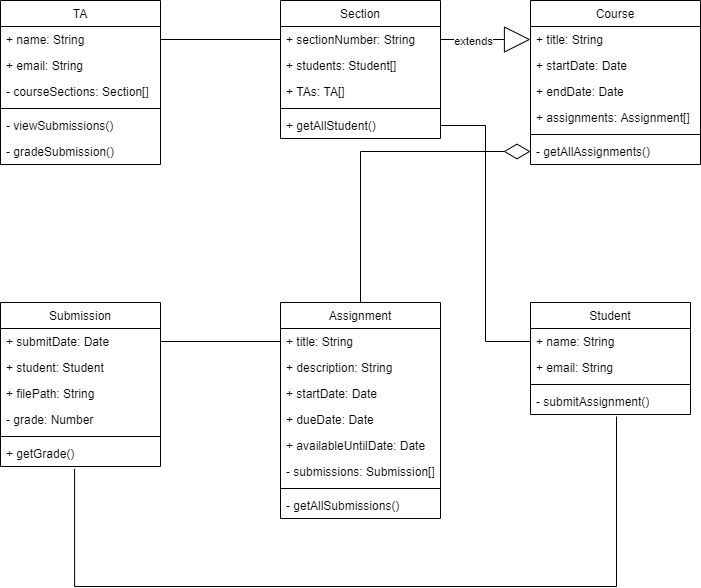

The diagram above was exported from draw.io. Its source (the exported page's mxGraphModel, read from the mxfile embedded in the PNG):
<mxGraphModel dx="1364" dy="773" grid="1" gridSize="10" guides="1" tooltips="1" connect="1" arrows="1" fold="1" page="1" pageScale="1" pageWidth="827" pageHeight="1169" math="0" shadow="0">
  <root>
    <mxCell id="0" />
    <mxCell id="1" parent="0" />
    <mxCell id="2" value="Section" style="swimlane;fontStyle=0;align=center;verticalAlign=top;childLayout=stackLayout;horizontal=1;startSize=26;horizontalStack=0;resizeParent=1;resizeLast=0;collapsible=1;marginBottom=0;rounded=0;shadow=0;strokeWidth=1;" vertex="1" parent="1">
      <mxGeometry x="330" y="184" width="160" height="138" as="geometry">
        <mxRectangle x="230" y="140" width="160" height="26" as="alternateBounds" />
      </mxGeometry>
    </mxCell>
    <mxCell id="3" value="+ sectionNumber: String&#10;" style="text;align=left;verticalAlign=top;spacingLeft=4;spacingRight=4;overflow=hidden;rotatable=0;points=[[0,0.5],[1,0.5]];portConstraint=eastwest;" vertex="1" parent="2">
      <mxGeometry y="26" width="160" height="26" as="geometry" />
    </mxCell>
    <mxCell id="4" value="+ students: Student[]" style="text;align=left;verticalAlign=top;spacingLeft=4;spacingRight=4;overflow=hidden;rotatable=0;points=[[0,0.5],[1,0.5]];portConstraint=eastwest;" vertex="1" parent="2">
      <mxGeometry y="52" width="160" height="26" as="geometry" />
    </mxCell>
    <mxCell id="5" value="+ TAs: TA[]" style="text;align=left;verticalAlign=top;spacingLeft=4;spacingRight=4;overflow=hidden;rotatable=0;points=[[0,0.5],[1,0.5]];portConstraint=eastwest;" vertex="1" parent="2">
      <mxGeometry y="78" width="160" height="26" as="geometry" />
    </mxCell>
    <mxCell id="6" value="" style="line;html=1;strokeWidth=1;align=left;verticalAlign=middle;spacingTop=-1;spacingLeft=3;spacingRight=3;rotatable=0;labelPosition=right;points=[];portConstraint=eastwest;" vertex="1" parent="2">
      <mxGeometry y="104" width="160" height="8" as="geometry" />
    </mxCell>
    <mxCell id="7" value="+ getAllStudent()" style="text;align=left;verticalAlign=top;spacingLeft=4;spacingRight=4;overflow=hidden;rotatable=0;points=[[0,0.5],[1,0.5]];portConstraint=eastwest;" vertex="1" parent="2">
      <mxGeometry y="112" width="160" height="26" as="geometry" />
    </mxCell>
    <mxCell id="8" value="TA" style="swimlane;fontStyle=0;align=center;verticalAlign=top;childLayout=stackLayout;horizontal=1;startSize=26;horizontalStack=0;resizeParent=1;resizeLast=0;collapsible=1;marginBottom=0;rounded=0;shadow=0;strokeWidth=1;" vertex="1" parent="1">
      <mxGeometry x="50" y="184" width="160" height="164" as="geometry">
        <mxRectangle x="230" y="140" width="160" height="26" as="alternateBounds" />
      </mxGeometry>
    </mxCell>
    <mxCell id="9" value="+ name: String" style="text;align=left;verticalAlign=top;spacingLeft=4;spacingRight=4;overflow=hidden;rotatable=0;points=[[0,0.5],[1,0.5]];portConstraint=eastwest;" vertex="1" parent="8">
      <mxGeometry y="26" width="160" height="26" as="geometry" />
    </mxCell>
    <mxCell id="10" value="+ email: String" style="text;align=left;verticalAlign=top;spacingLeft=4;spacingRight=4;overflow=hidden;rotatable=0;points=[[0,0.5],[1,0.5]];portConstraint=eastwest;rounded=0;shadow=0;html=0;" vertex="1" parent="8">
      <mxGeometry y="52" width="160" height="26" as="geometry" />
    </mxCell>
    <mxCell id="11" value="- courseSections: Section[]" style="text;align=left;verticalAlign=top;spacingLeft=4;spacingRight=4;overflow=hidden;rotatable=0;points=[[0,0.5],[1,0.5]];portConstraint=eastwest;rounded=0;shadow=0;html=0;" vertex="1" parent="8">
      <mxGeometry y="78" width="160" height="26" as="geometry" />
    </mxCell>
    <mxCell id="12" value="" style="line;html=1;strokeWidth=1;align=left;verticalAlign=middle;spacingTop=-1;spacingLeft=3;spacingRight=3;rotatable=0;labelPosition=right;points=[];portConstraint=eastwest;" vertex="1" parent="8">
      <mxGeometry y="104" width="160" height="8" as="geometry" />
    </mxCell>
    <mxCell id="13" value="- viewSubmissions()" style="text;align=left;verticalAlign=top;spacingLeft=4;spacingRight=4;overflow=hidden;rotatable=0;points=[[0,0.5],[1,0.5]];portConstraint=eastwest;" vertex="1" parent="8">
      <mxGeometry y="112" width="160" height="26" as="geometry" />
    </mxCell>
    <mxCell id="14" value="- gradeSubmission()" style="text;align=left;verticalAlign=top;spacingLeft=4;spacingRight=4;overflow=hidden;rotatable=0;points=[[0,0.5],[1,0.5]];portConstraint=eastwest;" vertex="1" parent="8">
      <mxGeometry y="138" width="160" height="26" as="geometry" />
    </mxCell>
    <mxCell id="15" value="Course" style="swimlane;fontStyle=0;align=center;verticalAlign=top;childLayout=stackLayout;horizontal=1;startSize=26;horizontalStack=0;resizeParent=1;resizeLast=0;collapsible=1;marginBottom=0;rounded=0;shadow=0;strokeWidth=1;" vertex="1" parent="1">
      <mxGeometry x="580" y="184" width="170" height="164" as="geometry">
        <mxRectangle x="230" y="140" width="160" height="26" as="alternateBounds" />
      </mxGeometry>
    </mxCell>
    <mxCell id="16" value="+ title: String" style="text;align=left;verticalAlign=top;spacingLeft=4;spacingRight=4;overflow=hidden;rotatable=0;points=[[0,0.5],[1,0.5]];portConstraint=eastwest;" vertex="1" parent="15">
      <mxGeometry y="26" width="170" height="26" as="geometry" />
    </mxCell>
    <mxCell id="17" value="+ startDate: Date" style="text;align=left;verticalAlign=top;spacingLeft=4;spacingRight=4;overflow=hidden;rotatable=0;points=[[0,0.5],[1,0.5]];portConstraint=eastwest;rounded=0;shadow=0;html=0;" vertex="1" parent="15">
      <mxGeometry y="52" width="170" height="26" as="geometry" />
    </mxCell>
    <mxCell id="18" value="+ endDate: Date" style="text;align=left;verticalAlign=top;spacingLeft=4;spacingRight=4;overflow=hidden;rotatable=0;points=[[0,0.5],[1,0.5]];portConstraint=eastwest;rounded=0;shadow=0;html=0;" vertex="1" parent="15">
      <mxGeometry y="78" width="170" height="26" as="geometry" />
    </mxCell>
    <mxCell id="19" value="+ assignments: Assignment[]" style="text;align=left;verticalAlign=top;spacingLeft=4;spacingRight=4;overflow=hidden;rotatable=0;points=[[0,0.5],[1,0.5]];portConstraint=eastwest;rounded=0;shadow=0;html=0;" vertex="1" parent="15">
      <mxGeometry y="104" width="170" height="26" as="geometry" />
    </mxCell>
    <mxCell id="20" value="" style="line;html=1;strokeWidth=1;align=left;verticalAlign=middle;spacingTop=-1;spacingLeft=3;spacingRight=3;rotatable=0;labelPosition=right;points=[];portConstraint=eastwest;" vertex="1" parent="15">
      <mxGeometry y="130" width="170" height="8" as="geometry" />
    </mxCell>
    <mxCell id="21" value="- getAllAssignments()" style="text;align=left;verticalAlign=top;spacingLeft=4;spacingRight=4;overflow=hidden;rotatable=0;points=[[0,0.5],[1,0.5]];portConstraint=eastwest;" vertex="1" parent="15">
      <mxGeometry y="138" width="170" height="26" as="geometry" />
    </mxCell>
    <mxCell id="22" value="Submission" style="swimlane;fontStyle=0;align=center;verticalAlign=top;childLayout=stackLayout;horizontal=1;startSize=26;horizontalStack=0;resizeParent=1;resizeLast=0;collapsible=1;marginBottom=0;rounded=0;shadow=0;strokeWidth=1;" vertex="1" parent="1">
      <mxGeometry x="50" y="486" width="160" height="164" as="geometry">
        <mxRectangle x="550" y="140" width="160" height="26" as="alternateBounds" />
      </mxGeometry>
    </mxCell>
    <mxCell id="23" value="+ submitDate: Date" style="text;align=left;verticalAlign=top;spacingLeft=4;spacingRight=4;overflow=hidden;rotatable=0;points=[[0,0.5],[1,0.5]];portConstraint=eastwest;" vertex="1" parent="22">
      <mxGeometry y="26" width="160" height="26" as="geometry" />
    </mxCell>
    <mxCell id="24" value="+ student: Student" style="text;align=left;verticalAlign=top;spacingLeft=4;spacingRight=4;overflow=hidden;rotatable=0;points=[[0,0.5],[1,0.5]];portConstraint=eastwest;" vertex="1" parent="22">
      <mxGeometry y="52" width="160" height="26" as="geometry" />
    </mxCell>
    <mxCell id="25" value="+ filePath: String" style="text;align=left;verticalAlign=top;spacingLeft=4;spacingRight=4;overflow=hidden;rotatable=0;points=[[0,0.5],[1,0.5]];portConstraint=eastwest;rounded=0;shadow=0;html=0;" vertex="1" parent="22">
      <mxGeometry y="78" width="160" height="26" as="geometry" />
    </mxCell>
    <mxCell id="26" value="- grade: Number" style="text;align=left;verticalAlign=top;spacingLeft=4;spacingRight=4;overflow=hidden;rotatable=0;points=[[0,0.5],[1,0.5]];portConstraint=eastwest;rounded=0;shadow=0;html=0;" vertex="1" parent="22">
      <mxGeometry y="104" width="160" height="26" as="geometry" />
    </mxCell>
    <mxCell id="27" value="" style="line;html=1;strokeWidth=1;align=left;verticalAlign=middle;spacingTop=-1;spacingLeft=3;spacingRight=3;rotatable=0;labelPosition=right;points=[];portConstraint=eastwest;" vertex="1" parent="22">
      <mxGeometry y="130" width="160" height="8" as="geometry" />
    </mxCell>
    <mxCell id="28" value="+ getGrade()" style="text;align=left;verticalAlign=top;spacingLeft=4;spacingRight=4;overflow=hidden;rotatable=0;points=[[0,0.5],[1,0.5]];portConstraint=eastwest;" vertex="1" parent="22">
      <mxGeometry y="138" width="160" height="26" as="geometry" />
    </mxCell>
    <mxCell id="29" style="edgeStyle=orthogonalEdgeStyle;rounded=0;orthogonalLoop=1;jettySize=auto;html=1;exitX=0.5;exitY=0;exitDx=0;exitDy=0;entryX=0;entryY=0.5;entryDx=0;entryDy=0;endArrow=diamondThin;endFill=0;strokeColor=#000000;endSize=24;" edge="1" source="30" target="21" parent="1">
      <mxGeometry relative="1" as="geometry" />
    </mxCell>
    <mxCell id="30" value="Assignment" style="swimlane;fontStyle=0;align=center;verticalAlign=top;childLayout=stackLayout;horizontal=1;startSize=26;horizontalStack=0;resizeParent=1;resizeLast=0;collapsible=1;marginBottom=0;rounded=0;shadow=0;strokeWidth=1;" vertex="1" parent="1">
      <mxGeometry x="330" y="486" width="160" height="216" as="geometry">
        <mxRectangle x="550" y="140" width="160" height="26" as="alternateBounds" />
      </mxGeometry>
    </mxCell>
    <mxCell id="31" value="+ title: String" style="text;align=left;verticalAlign=top;spacingLeft=4;spacingRight=4;overflow=hidden;rotatable=0;points=[[0,0.5],[1,0.5]];portConstraint=eastwest;" vertex="1" parent="30">
      <mxGeometry y="26" width="160" height="26" as="geometry" />
    </mxCell>
    <mxCell id="32" value="+ description: String" style="text;align=left;verticalAlign=top;spacingLeft=4;spacingRight=4;overflow=hidden;rotatable=0;points=[[0,0.5],[1,0.5]];portConstraint=eastwest;rounded=0;shadow=0;html=0;" vertex="1" parent="30">
      <mxGeometry y="52" width="160" height="26" as="geometry" />
    </mxCell>
    <mxCell id="33" value="+ startDate: Date" style="text;align=left;verticalAlign=top;spacingLeft=4;spacingRight=4;overflow=hidden;rotatable=0;points=[[0,0.5],[1,0.5]];portConstraint=eastwest;rounded=0;shadow=0;html=0;" vertex="1" parent="30">
      <mxGeometry y="78" width="160" height="26" as="geometry" />
    </mxCell>
    <mxCell id="34" value="+ dueDate: Date" style="text;align=left;verticalAlign=top;spacingLeft=4;spacingRight=4;overflow=hidden;rotatable=0;points=[[0,0.5],[1,0.5]];portConstraint=eastwest;rounded=0;shadow=0;html=0;" vertex="1" parent="30">
      <mxGeometry y="104" width="160" height="26" as="geometry" />
    </mxCell>
    <mxCell id="35" value="+ availableUntilDate: Date" style="text;align=left;verticalAlign=top;spacingLeft=4;spacingRight=4;overflow=hidden;rotatable=0;points=[[0,0.5],[1,0.5]];portConstraint=eastwest;rounded=0;shadow=0;html=0;" vertex="1" parent="30">
      <mxGeometry y="130" width="160" height="26" as="geometry" />
    </mxCell>
    <mxCell id="36" value="- submissions: Submission[]" style="text;align=left;verticalAlign=top;spacingLeft=4;spacingRight=4;overflow=hidden;rotatable=0;points=[[0,0.5],[1,0.5]];portConstraint=eastwest;rounded=0;shadow=0;html=0;" vertex="1" parent="30">
      <mxGeometry y="156" width="160" height="26" as="geometry" />
    </mxCell>
    <mxCell id="37" value="" style="line;html=1;strokeWidth=1;align=left;verticalAlign=middle;spacingTop=-1;spacingLeft=3;spacingRight=3;rotatable=0;labelPosition=right;points=[];portConstraint=eastwest;" vertex="1" parent="30">
      <mxGeometry y="182" width="160" height="8" as="geometry" />
    </mxCell>
    <mxCell id="38" value="- getAllSubmissions()" style="text;align=left;verticalAlign=top;spacingLeft=4;spacingRight=4;overflow=hidden;rotatable=0;points=[[0,0.5],[1,0.5]];portConstraint=eastwest;" vertex="1" parent="30">
      <mxGeometry y="190" width="160" height="26" as="geometry" />
    </mxCell>
    <mxCell id="39" value="Student" style="swimlane;fontStyle=0;align=center;verticalAlign=top;childLayout=stackLayout;horizontal=1;startSize=26;horizontalStack=0;resizeParent=1;resizeLast=0;collapsible=1;marginBottom=0;rounded=0;shadow=0;strokeWidth=1;" vertex="1" parent="1">
      <mxGeometry x="580" y="486" width="160" height="112" as="geometry">
        <mxRectangle x="230" y="140" width="160" height="26" as="alternateBounds" />
      </mxGeometry>
    </mxCell>
    <mxCell id="40" value="+ name: String" style="text;align=left;verticalAlign=top;spacingLeft=4;spacingRight=4;overflow=hidden;rotatable=0;points=[[0,0.5],[1,0.5]];portConstraint=eastwest;" vertex="1" parent="39">
      <mxGeometry y="26" width="160" height="26" as="geometry" />
    </mxCell>
    <mxCell id="41" value="+ email: String" style="text;align=left;verticalAlign=top;spacingLeft=4;spacingRight=4;overflow=hidden;rotatable=0;points=[[0,0.5],[1,0.5]];portConstraint=eastwest;rounded=0;shadow=0;html=0;" vertex="1" parent="39">
      <mxGeometry y="52" width="160" height="26" as="geometry" />
    </mxCell>
    <mxCell id="42" value="" style="line;html=1;strokeWidth=1;align=left;verticalAlign=middle;spacingTop=-1;spacingLeft=3;spacingRight=3;rotatable=0;labelPosition=right;points=[];portConstraint=eastwest;" vertex="1" parent="39">
      <mxGeometry y="78" width="160" height="8" as="geometry" />
    </mxCell>
    <mxCell id="43" value="- submitAssignment()" style="text;align=left;verticalAlign=top;spacingLeft=4;spacingRight=4;overflow=hidden;rotatable=0;points=[[0,0.5],[1,0.5]];portConstraint=eastwest;" vertex="1" parent="39">
      <mxGeometry y="86" width="160" height="26" as="geometry" />
    </mxCell>
    <mxCell id="44" value="" style="endArrow=block;endFill=0;endSize=24;html=1;exitX=1;exitY=0.5;exitDx=0;exitDy=0;entryX=0;entryY=0.5;entryDx=0;entryDy=0;" edge="1" source="3" target="16" parent="1">
      <mxGeometry width="160" relative="1" as="geometry">
        <mxPoint x="530" y="110" as="sourcePoint" />
        <mxPoint x="690" y="110" as="targetPoint" />
      </mxGeometry>
    </mxCell>
    <mxCell id="45" value="extends" style="edgeLabel;html=1;align=center;verticalAlign=middle;resizable=0;points=[];" vertex="1" connectable="0" parent="44">
      <mxGeometry x="-0.2929" y="-1" relative="1" as="geometry">
        <mxPoint as="offset" />
      </mxGeometry>
    </mxCell>
    <mxCell id="46" style="edgeStyle=orthogonalEdgeStyle;rounded=0;orthogonalLoop=1;jettySize=auto;html=1;exitX=1;exitY=0.5;exitDx=0;exitDy=0;entryX=0;entryY=0.5;entryDx=0;entryDy=0;endArrow=none;endFill=0;" edge="1" source="9" target="3" parent="1">
      <mxGeometry relative="1" as="geometry" />
    </mxCell>
    <mxCell id="47" style="edgeStyle=orthogonalEdgeStyle;rounded=0;orthogonalLoop=1;jettySize=auto;html=1;exitX=1;exitY=0.5;exitDx=0;exitDy=0;entryX=0;entryY=0.5;entryDx=0;entryDy=0;endArrow=none;endFill=0;strokeColor=#000000;" edge="1" source="23" target="31" parent="1">
      <mxGeometry relative="1" as="geometry" />
    </mxCell>
    <mxCell id="48" style="edgeStyle=orthogonalEdgeStyle;rounded=0;orthogonalLoop=1;jettySize=auto;html=1;exitX=1;exitY=0.5;exitDx=0;exitDy=0;entryX=0;entryY=0.5;entryDx=0;entryDy=0;endArrow=none;endFill=0;strokeColor=#000000;" edge="1" source="7" target="40" parent="1">
      <mxGeometry relative="1" as="geometry" />
    </mxCell>
    <mxCell id="49" style="edgeStyle=orthogonalEdgeStyle;rounded=0;orthogonalLoop=1;jettySize=auto;html=1;exitX=0.463;exitY=1.091;exitDx=0;exitDy=0;endArrow=none;endFill=0;endSize=24;strokeColor=#000000;exitPerimeter=0;" edge="1" source="28" parent="1">
      <mxGeometry relative="1" as="geometry">
        <mxPoint x="666" y="600" as="targetPoint" />
        <Array as="points">
          <mxPoint x="124" y="770" />
          <mxPoint x="666" y="770" />
        </Array>
      </mxGeometry>
    </mxCell>
  </root>
</mxGraphModel>